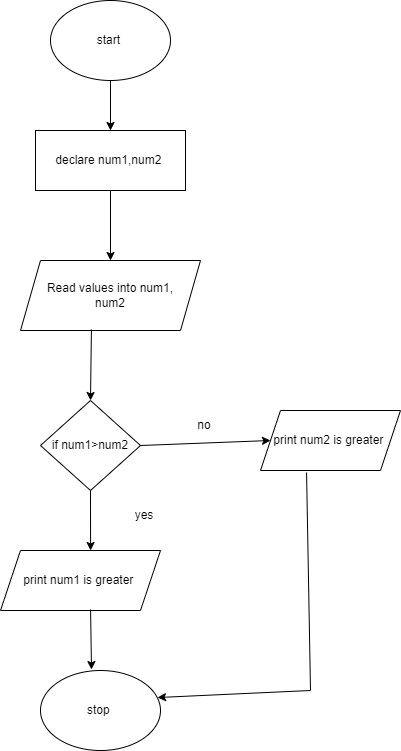

The diagram above was exported from draw.io. Its source (the exported page's mxGraphModel, read from the mxfile embedded in the PNG):
<mxGraphModel dx="880" dy="1613" grid="1" gridSize="10" guides="1" tooltips="1" connect="1" arrows="1" fold="1" page="1" pageScale="1" pageWidth="827" pageHeight="1169" math="0" shadow="0">
  <root>
    <mxCell id="0" />
    <mxCell id="1" parent="0" />
    <mxCell id="WHbCqTUmsC7smHCjRE-u-1" value="start&amp;nbsp;" style="ellipse;whiteSpace=wrap;html=1;" parent="1" vertex="1">
      <mxGeometry x="320" y="-420" width="120" height="80" as="geometry" />
    </mxCell>
    <mxCell id="WHbCqTUmsC7smHCjRE-u-2" value="declare num1,num2&amp;nbsp;" style="rounded=0;whiteSpace=wrap;html=1;" parent="1" vertex="1">
      <mxGeometry x="305" y="-290" width="150" height="60" as="geometry" />
    </mxCell>
    <mxCell id="YkJRbGlUl6bFaiA4qxPi-1" value="Read values into num1,&lt;br&gt;num2" style="shape=parallelogram;perimeter=parallelogramPerimeter;whiteSpace=wrap;html=1;fixedSize=1;" vertex="1" parent="1">
      <mxGeometry x="290" y="-160" width="180" height="70" as="geometry" />
    </mxCell>
    <mxCell id="YkJRbGlUl6bFaiA4qxPi-2" value="if num1&amp;gt;num2" style="rhombus;whiteSpace=wrap;html=1;" vertex="1" parent="1">
      <mxGeometry x="310" y="-20" width="100" height="90" as="geometry" />
    </mxCell>
    <mxCell id="YkJRbGlUl6bFaiA4qxPi-5" value="print num1 is greater&amp;nbsp;" style="shape=parallelogram;perimeter=parallelogramPerimeter;whiteSpace=wrap;html=1;fixedSize=1;" vertex="1" parent="1">
      <mxGeometry x="270" y="130" width="160" height="60" as="geometry" />
    </mxCell>
    <mxCell id="YkJRbGlUl6bFaiA4qxPi-6" value="stop&amp;nbsp;" style="ellipse;whiteSpace=wrap;html=1;" vertex="1" parent="1">
      <mxGeometry x="310" y="250" width="120" height="80" as="geometry" />
    </mxCell>
    <mxCell id="YkJRbGlUl6bFaiA4qxPi-7" value="" style="endArrow=classic;html=1;rounded=0;exitX=0.394;exitY=0.986;exitDx=0;exitDy=0;exitPerimeter=0;entryX=0.5;entryY=0;entryDx=0;entryDy=0;" edge="1" parent="1" source="YkJRbGlUl6bFaiA4qxPi-1" target="YkJRbGlUl6bFaiA4qxPi-2">
      <mxGeometry width="50" height="50" relative="1" as="geometry">
        <mxPoint x="390" y="10" as="sourcePoint" />
        <mxPoint x="440" y="-40" as="targetPoint" />
      </mxGeometry>
    </mxCell>
    <mxCell id="YkJRbGlUl6bFaiA4qxPi-8" value="" style="endArrow=classic;html=1;rounded=0;exitX=0.5;exitY=1;exitDx=0;exitDy=0;entryX=0.563;entryY=0;entryDx=0;entryDy=0;entryPerimeter=0;" edge="1" parent="1" source="YkJRbGlUl6bFaiA4qxPi-2" target="YkJRbGlUl6bFaiA4qxPi-5">
      <mxGeometry width="50" height="50" relative="1" as="geometry">
        <mxPoint x="340" y="150" as="sourcePoint" />
        <mxPoint x="390" y="100" as="targetPoint" />
      </mxGeometry>
    </mxCell>
    <mxCell id="YkJRbGlUl6bFaiA4qxPi-9" value="yes" style="text;html=1;strokeColor=none;fillColor=none;align=center;verticalAlign=middle;whiteSpace=wrap;rounded=0;" vertex="1" parent="1">
      <mxGeometry x="384" y="80" width="60" height="30" as="geometry" />
    </mxCell>
    <mxCell id="YkJRbGlUl6bFaiA4qxPi-10" value="" style="endArrow=classic;html=1;rounded=0;exitX=0.563;exitY=0.983;exitDx=0;exitDy=0;exitPerimeter=0;entryX=0.425;entryY=-0.012;entryDx=0;entryDy=0;entryPerimeter=0;" edge="1" parent="1" source="YkJRbGlUl6bFaiA4qxPi-5" target="YkJRbGlUl6bFaiA4qxPi-6">
      <mxGeometry width="50" height="50" relative="1" as="geometry">
        <mxPoint x="340" y="250" as="sourcePoint" />
        <mxPoint x="390" y="200" as="targetPoint" />
      </mxGeometry>
    </mxCell>
    <mxCell id="YkJRbGlUl6bFaiA4qxPi-11" value="print num2 is greater&amp;nbsp;" style="shape=parallelogram;perimeter=parallelogramPerimeter;whiteSpace=wrap;html=1;fixedSize=1;" vertex="1" parent="1">
      <mxGeometry x="530" y="-10" width="140" height="60" as="geometry" />
    </mxCell>
    <mxCell id="YkJRbGlUl6bFaiA4qxPi-12" value="" style="endArrow=classic;html=1;rounded=0;exitX=1;exitY=0.5;exitDx=0;exitDy=0;entryX=0;entryY=0.5;entryDx=0;entryDy=0;" edge="1" parent="1" source="YkJRbGlUl6bFaiA4qxPi-2" target="YkJRbGlUl6bFaiA4qxPi-11">
      <mxGeometry width="50" height="50" relative="1" as="geometry">
        <mxPoint x="380" y="90" as="sourcePoint" />
        <mxPoint x="430" y="40" as="targetPoint" />
      </mxGeometry>
    </mxCell>
    <mxCell id="YkJRbGlUl6bFaiA4qxPi-16" value="no" style="text;html=1;strokeColor=none;fillColor=none;align=center;verticalAlign=middle;whiteSpace=wrap;rounded=0;" vertex="1" parent="1">
      <mxGeometry x="444" y="-10" width="60" height="30" as="geometry" />
    </mxCell>
    <mxCell id="YkJRbGlUl6bFaiA4qxPi-19" value="" style="endArrow=classic;html=1;rounded=0;exitX=0.329;exitY=1.033;exitDx=0;exitDy=0;exitPerimeter=0;entryX=0.975;entryY=0.338;entryDx=0;entryDy=0;entryPerimeter=0;" edge="1" parent="1" source="YkJRbGlUl6bFaiA4qxPi-11" target="YkJRbGlUl6bFaiA4qxPi-6">
      <mxGeometry width="50" height="50" relative="1" as="geometry">
        <mxPoint x="530" y="180" as="sourcePoint" />
        <mxPoint x="580" y="130" as="targetPoint" />
        <Array as="points">
          <mxPoint x="580" y="270" />
        </Array>
      </mxGeometry>
    </mxCell>
    <mxCell id="YkJRbGlUl6bFaiA4qxPi-20" value="" style="endArrow=classic;html=1;rounded=0;exitX=0.5;exitY=1;exitDx=0;exitDy=0;entryX=0.5;entryY=0;entryDx=0;entryDy=0;" edge="1" parent="1" source="WHbCqTUmsC7smHCjRE-u-1" target="WHbCqTUmsC7smHCjRE-u-2">
      <mxGeometry width="50" height="50" relative="1" as="geometry">
        <mxPoint x="360" y="-280" as="sourcePoint" />
        <mxPoint x="410" y="-330" as="targetPoint" />
      </mxGeometry>
    </mxCell>
    <mxCell id="YkJRbGlUl6bFaiA4qxPi-21" value="" style="endArrow=classic;html=1;rounded=0;exitX=0.5;exitY=1;exitDx=0;exitDy=0;" edge="1" parent="1" source="WHbCqTUmsC7smHCjRE-u-2" target="YkJRbGlUl6bFaiA4qxPi-1">
      <mxGeometry width="50" height="50" relative="1" as="geometry">
        <mxPoint x="380" y="-160" as="sourcePoint" />
        <mxPoint x="430" y="-210" as="targetPoint" />
      </mxGeometry>
    </mxCell>
  </root>
</mxGraphModel>